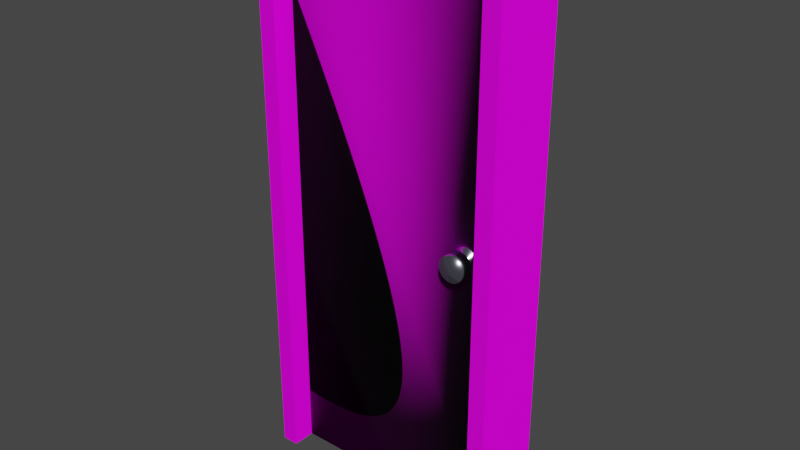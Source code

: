 # Source: Door.blend  (saved by Blender 2.92.15; exported with 4.5.12 LTS)
import bpy
from mathutils import Matrix  # noqa: F401  (used for matrix-valued properties, if any)

bpy.ops.wm.read_factory_settings(use_empty=True)
scene = bpy.context.scene
scene.name = 'Scene'

# ---- collections
col_collection = bpy.data.collections.new('Collection'); scene.collection.children.link(col_collection)

# ---- images (referenced by path relative to the original .blend; pixels are not part of the script)
import os
ASSET_DIR = os.environ.get("B2B_ASSET_DIR", "")  # directory of the original .blend (textures are referenced by path, not embedded)
HERE = os.path.dirname(os.path.abspath(__file__))  # packed textures are extracted next to this script under _unpacked/

def load_image(name, relpath, width, height, colorspace="sRGB"):
    """Load a texture the original file referenced (path relative to the .blend, or extracted next to this script)."""
    p = next((c for c in (os.path.join(HERE, relpath), os.path.join(ASSET_DIR, relpath)) if relpath and os.path.exists(c)), "")
    if p:
        img = bpy.data.images.load(p, check_existing=True)
        img.name = name
    else:  # same state as the original file: an image datablock whose file is absent (Cycles renders it pink)
        img = bpy.data.images.new(name, width, height)
        img.source = "FILE"
        img.filepath = "//" + (relpath or name)
    img.colorspace_settings.name = colorspace
    return img
img_woodfinedark004_col_3k_jpg = load_image('WoodFineDark004_COL_3K.jpg', 'Blender/texture/WoodFineDark004/REGULAR/3K/WoodFineDark004_COL_3K.jpg', 1024, 1024, 'sRGB')
img_woodfinedark004_nrm_3k_jpg = load_image('WoodFineDark004_NRM_3K.jpg', 'Blender/texture/WoodFineDark004/REGULAR/3K/WoodFineDark004_NRM_3K.jpg', 1024, 1024, 'sRGB')
img_woodfinedark004_disp_3k_jpg = load_image('WoodFineDark004_DISP_3K.jpg', 'Blender/texture/WoodFineDark004/REGULAR/3K/WoodFineDark004_DISP_3K.jpg', 1024, 1024, 'Non-Color')
img_woodflooringmerbaubrickbondnatural001_col_3k_jpg = load_image('WoodFlooringMerbauBrickBondNatural001_COL_3K.jpg', 'Blender/texture/WoodFlooringMerbauBrickBondNatural001/REGULAR/3K/WoodFlooringMerbauBrickBondNatural001_COL_3K.jpg', 1024, 1024, 'sRGB')
img_woodflooringmerbaubrickbondnatural001_nrm_3k_png = load_image('WoodFlooringMerbauBrickBondNatural001_NRM_3K.png', 'Blender/texture/WoodFlooringMerbauBrickBondNatural001/REGULAR/3K/WoodFlooringMerbauBrickBondNatural001_NRM_3K.png', 1024, 1024, 'Non-Color')
img_woodflooringmerbaubrickbondnatural001_disp_3k_jpg = load_image('WoodFlooringMerbauBrickBondNatural001_DISP_3K.jpg', 'Blender/texture/WoodFlooringMerbauBrickBondNatural001/REGULAR/3K/WoodFlooringMerbauBrickBondNatural001_DISP_3K.jpg', 1024, 1024, 'Non-Color')

# ---- materials (node trees are filled in below, after node groups)
mat_wood001 = bpy.data.materials.new('Wood001')
mat_wood001.use_transparent_shadow = False
mat_metal_alumitnem = bpy.data.materials.new('Metal Alumitnem')
mat_metal_alumitnem.use_transparent_shadow = False
mat_wood002 = bpy.data.materials.new('Wood002')
mat_wood002.alpha_threshold = 0.0
mat_wood002.use_transparent_shadow = False
mat_wood002.line_color = (0.0, 0.0, 0.0, 1.0)

# ---- material node trees
mat_wood001.use_nodes = True; mat_wood001.node_tree.nodes.clear()
_N = mat_wood001.node_tree.nodes; _L = mat_wood001.node_tree.links
n0 = _N.new('ShaderNodeOutputMaterial'); n0.name = 'Material Output'; n0.location = (300, 300)
n1 = _N.new('ShaderNodeBsdfPrincipled'); n1.name = 'Principled BSDF'; n1.location = (10, 300)
n1.distribution = 'GGX'
n1.subsurface_method = 'BURLEY'
n1.inputs[2].default_value = 0.9
n1.inputs[3].default_value = 1.45
n1.inputs[13].default_value = 0.04545
n1.inputs[27].default_value = (0.0, 0.0, 0.0, 1.0)
n1.inputs[28].default_value = 1.0
n2 = _N.new('ShaderNodeTexImage'); n2.name = 'Image Texture'; n2.location = (-515, 264)
n2.image = img_woodfinedark004_col_3k_jpg
n3 = _N.new('ShaderNodeTexImage'); n3.name = 'Image Texture.002'; n3.location = (-818, 139)
n3.image = img_woodfinedark004_nrm_3k_jpg
n4 = _N.new('ShaderNodeTexImage'); n4.name = 'Image Texture.001'; n4.location = (-521, -28)
n4.image = img_woodfinedark004_disp_3k_jpg
n5 = _N.new('ShaderNodeDisplacement'); n5.name = 'Displacement'; n5.location = (-197, 117)
n5.inputs[1].default_value = 0.0
n5.inputs[2].default_value = 0.0
_L.new(n2.outputs[0], n1.inputs[0])
_L.new(n3.outputs[0], n1.inputs[5])
_L.new(n4.outputs[1], n5.inputs[3])
_L.new(n1.outputs[0], n0.inputs[0])
_L.new(n5.outputs[0], n0.inputs[2])
n0.is_active_output = True
mat_metal_alumitnem.use_nodes = True; mat_metal_alumitnem.node_tree.nodes.clear()
_N = mat_metal_alumitnem.node_tree.nodes; _L = mat_metal_alumitnem.node_tree.links
n0 = _N.new('ShaderNodeBsdfPrincipled'); n0.name = 'Principled BSDF'; n0.location = (10, 300)
n0.distribution = 'GGX'
n0.subsurface_method = 'BURLEY'
n0.inputs[0].default_value = (0.6369, 0.6463, 0.8, 1.0)
n0.inputs[1].default_value = 1.0
n0.inputs[2].default_value = 0.2353
n0.inputs[3].default_value = 1.45
n0.inputs[13].default_value = 0.8456
n0.inputs[19].default_value = 0.1636
n0.inputs[20].default_value = 0.07412
n0.inputs[27].default_value = (0.0, 0.0, 0.0, 1.0)
n0.inputs[28].default_value = 1.0
n1 = _N.new('ShaderNodeOutputMaterial'); n1.name = 'Material Output'; n1.location = (300, 300)
_L.new(n0.outputs[0], n1.inputs[0])
n1.is_active_output = True
mat_wood002.use_nodes = True; mat_wood002.node_tree.nodes.clear()
_N = mat_wood002.node_tree.nodes; _L = mat_wood002.node_tree.links
n0 = _N.new('ShaderNodeOutputMaterial'); n0.name = 'Material Output'; n0.location = (300, 300)
n1 = _N.new('ShaderNodeTexImage'); n1.name = 'Image Texture'; n1.location = (-344, 436)
n1.image = img_woodflooringmerbaubrickbondnatural001_col_3k_jpg
n2 = _N.new('ShaderNodeBsdfPrincipled'); n2.name = 'Principled BSDF'; n2.location = (6, 380)
n2.distribution = 'GGX'
n2.subsurface_method = 'BURLEY'
n2.inputs[2].default_value = 0.8727
n2.inputs[3].default_value = 1.45
n2.inputs[13].default_value = 0.06364
n2.inputs[27].default_value = (0.0, 0.0, 0.0, 1.0)
n2.inputs[28].default_value = 1.0
n3 = _N.new('ShaderNodeNormalMap'); n3.name = 'Normal Map'; n3.location = (-470, 140)
n3.inputs[0].default_value = 10.0
n4 = _N.new('ShaderNodeTexImage'); n4.name = 'Image Texture.002'; n4.location = (-844, 295)
n4.image = img_woodflooringmerbaubrickbondnatural001_nrm_3k_png
n5 = _N.new('ShaderNodeDisplacement'); n5.name = 'Displacement'; n5.location = (-318, -56)
n5.inputs[1].default_value = 0.0
n5.inputs[2].default_value = 0.0
n6 = _N.new('ShaderNodeTexImage'); n6.name = 'Image Texture.001'; n6.location = (-698, -45)
n6.image = img_woodflooringmerbaubrickbondnatural001_disp_3k_jpg
_L.new(n2.outputs[0], n0.inputs[0])
_L.new(n1.outputs[0], n2.inputs[0])
_L.new(n3.outputs[0], n2.inputs[5])
_L.new(n4.outputs[0], n3.inputs[1])
_L.new(n6.outputs[1], n5.inputs[3])
_L.new(n5.outputs[0], n0.inputs[2])
n0.is_active_output = True

# ---- world
world_world = bpy.data.worlds.new('World'); scene.world = world_world
world_world.use_nodes = True; world_world.node_tree.nodes.clear()
_N = world_world.node_tree.nodes; _L = world_world.node_tree.links
n0 = _N.new('ShaderNodeOutputWorld'); n0.name = 'World Output'; n0.location = (300, 300)
n1 = _N.new('ShaderNodeBackground'); n1.name = 'Background'; n1.location = (10, 300)
n1.inputs[0].default_value = (0.05088, 0.05088, 0.05088, 1.0)
_L.new(n1.outputs[0], n0.inputs[0])
n0.is_active_output = True
world_world.color = (0.05088, 0.05088, 0.05088)
world_world.use_sun_shadow = False
world_world.sun_shadow_jitter_overblur = 0.0

# ---- meshes
me_cube_001 = bpy.data.meshes.new('Cube.001')
me_cube_001.from_pydata([(-0.5, -0.15, -1.1), (-0.5, -0.15, 1.1), (-0.5, 0.15, -1.1), (-0.5, 0.15, 1.1), (0.5, -0.15, -1.1), (0.5, -0.15, 1.1), (0.5, 0.15, -1.1), (0.5, 0.15, 1.1), (0.4331, 0.15, -1.1), (-0.4331, 0.15, -1.1), (-0.4331, 0.15, 1.1), (0.4331, 0.15, 1.1), (-0.4331, -0.15, -1.1), (0.4331, -0.15, -1.1), (0.4331, -0.15, 1.1), (-0.4331, -0.15, 1.1), (-0.5, -0.15, 1.035), (-0.5, 0.15, 1.035), (0.5, 0.15, 1.035), (0.5, -0.15, 1.035), (0.4331, -0.15, 1.035), (-0.4331, -0.15, 1.035), (-0.4331, 0.15, 1.035), (0.4331, 0.15, 1.035)], [], [(18, 7, 5, 19, 4, 6), (8, 6, 4, 13), (16, 1, 3, 17, 2, 0), (2, 9, 12, 0), (11, 7, 18, 6, 8, 23, 22, 9, 2, 17, 3, 10), (12, 21, 20, 13, 4, 19, 5, 14, 15, 1, 16, 0), (10, 3, 1, 15, 14, 5, 7, 11), (22, 23, 20, 21), (9, 22, 21, 12), (8, 13, 20, 23)])
_uv = me_cube_001.uv_layers.new(name='UVMap')
_uv.uv.foreach_set('vector', [0.8125, 0.6673, 0.8125, 0.6875, 0.7188, 0.6875, 0.7188, 0.6673, 0.7188, 0.0, 0.8125, 0.0, 0.09375, 0.6875, 0.1147, 0.6875, 0.1147, 0.7812, 0.09375, 0.7812, 0.7187, 0.6673, 0.7187, 0.6875, 0.625, 0.6875, 0.625, 0.6673, 0.625, 0.0, 0.7187, 0.0, 0.1147, 0.6875, 0.1356, 0.6875, 0.1356, 0.7812, 0.1147, 0.7812, 0.02091, 0.6875, 0.0, 0.6875, 0.0, 0.6673, 5.96e-08, 0.0, 0.02091, 0.0, 0.02091, 0.6673, 0.2916, 0.6673, 0.2916, 0.0, 0.3125, 0.0, 0.3125, 0.6673, 0.3125, 0.6875, 0.2916, 0.6875, 0.3334, 0.0, 0.3334, 0.6673, 0.6041, 0.6673, 0.6041, 0.0, 0.625, 0.0, 0.625, 0.6673, 0.625, 0.6875, 0.6041, 0.6875, 0.3334, 0.6875, 0.3125, 0.6875, 0.3125, 0.6673, 0.3125, 0.0, 0.9062, 0.9589, 0.9062, 0.9798, 0.8125, 0.9798, 0.8125, 0.9589, 0.8125, 0.6882, 0.8125, 0.6673, 0.9062, 0.6673, 0.9062, 0.6882, 0.09375, 0.6875, 0.09375, 0.9582, 0.0, 0.9582, 0.0, 0.6875, 0.9062, 0.0, 0.9062, 0.6673, 0.8125, 0.6673, 0.8125, 0.0, 0.9062, 0.0, 1.0, 0.0, 1.0, 0.6673, 0.9062, 0.6673])
me_cube_001.materials.append(mat_wood001)
me_cube_001.use_remesh_fix_poles = True
me_cube_001.use_remesh_preserve_attributes = False
me_cube_001.use_mirror_vertex_groups = False
me_cube_001.update()
me_cylinder = bpy.data.meshes.new('Cylinder')
me_cylinder.from_pydata([(0.3379, 0.1454, 0.05183), (0.3379, -0.1454, 0.05183), (0.3477, 0.1454, 0.05087), (0.3477, -0.1454, 0.05087), (0.357, 0.1454, 0.04802), (0.357, -0.1454, 0.04802), (0.3657, 0.1454, 0.0434), (0.3657, -0.1454, 0.0434), (0.3733, 0.1454, 0.03718), (0.3733, -0.1454, 0.03718), (0.3795, 0.1454, 0.02961), (0.3795, -0.1454, 0.02961), (0.3841, 0.1454, 0.02096), (0.3841, -0.1454, 0.02096), (0.3869, 0.1454, 0.01158), (0.3869, -0.1454, 0.01158), (0.3879, 0.1454, 0.001829), (0.3879, -0.1454, 0.001829), (0.3869, 0.1454, -0.007925), (0.3869, -0.1454, -0.007925), (0.3841, 0.1454, -0.0173), (0.3841, -0.1454, -0.0173), (0.3795, 0.1454, -0.02595), (0.3795, -0.1454, -0.02595), (0.3733, 0.1454, -0.03353), (0.3733, -0.1454, -0.03353), (0.3657, 0.1454, -0.03974), (0.3657, -0.1454, -0.03974), (0.357, 0.1454, -0.04436), (0.357, -0.1454, -0.04436), (0.3477, 0.1454, -0.04721), (0.3477, -0.1454, -0.04721), (0.3379, 0.1454, -0.04817), (0.3379, -0.1454, -0.04817), (0.3281, 0.1454, -0.04721), (0.3281, -0.1454, -0.04721), (0.3188, 0.1454, -0.04436), (0.3188, -0.1454, -0.04436), (0.3101, 0.1454, -0.03974), (0.3101, -0.1454, -0.03974), (0.3025, 0.1454, -0.03353), (0.3025, -0.1454, -0.03353), (0.2963, 0.1454, -0.02595), (0.2963, -0.1454, -0.02595), (0.2917, 0.1454, -0.0173), (0.2917, -0.1454, -0.0173), (0.2889, 0.1454, -0.007925), (0.2889, -0.1454, -0.007925), (0.2879, 0.1454, 0.001829), (0.2879, -0.1454, 0.001829), (0.2889, 0.1454, 0.01158), (0.2889, -0.1454, 0.01158), (0.2917, 0.1454, 0.02096), (0.2917, -0.1454, 0.02096), (0.2963, 0.1454, 0.02961), (0.2963, -0.1454, 0.02961), (0.3025, 0.1454, 0.03718), (0.3025, -0.1454, 0.03718), (0.3101, 0.1454, 0.0434), (0.3101, -0.1454, 0.0434), (0.3188, 0.1454, 0.04802), (0.3188, -0.1454, 0.04802), (0.3281, 0.1454, 0.05087), (0.3281, -0.1454, 0.05087), (0.3379, 0.09877, 0.05183), (0.3379, -0.09877, 0.05183), (0.3477, -0.09877, 0.05087), (0.3477, 0.09877, 0.05087), (0.357, -0.09877, 0.04802), (0.357, 0.09877, 0.04802), (0.3657, -0.09877, 0.0434), (0.3657, 0.09877, 0.0434), (0.3733, -0.09877, 0.03718), (0.3733, 0.09877, 0.03718), (0.3795, -0.09877, 0.02961), (0.3795, 0.09877, 0.02961), (0.3841, -0.09877, 0.02096), (0.3841, 0.09877, 0.02096), (0.3869, -0.09877, 0.01158), (0.3869, 0.09877, 0.01158), (0.3879, -0.09877, 0.001829), (0.3879, 0.09877, 0.001829), (0.3869, -0.09877, -0.007925), (0.3869, 0.09877, -0.007925), (0.3841, -0.09877, -0.0173), (0.3841, 0.09877, -0.0173), (0.3795, -0.09877, -0.02595), (0.3795, 0.09877, -0.02595), (0.3733, -0.09877, -0.03353), (0.3733, 0.09877, -0.03353), (0.3657, -0.09877, -0.03974), (0.3657, 0.09877, -0.03974), (0.357, -0.09877, -0.04436), (0.357, 0.09877, -0.04436), (0.3477, -0.09877, -0.04721), (0.3477, 0.09877, -0.04721), (0.3379, -0.09877, -0.04817), (0.3379, 0.09877, -0.04817), (0.3281, -0.09877, -0.04721), (0.3281, 0.09877, -0.04721), (0.3188, -0.09877, -0.04436), (0.3188, 0.09877, -0.04436), (0.3101, -0.09877, -0.03974), (0.3101, 0.09877, -0.03974), (0.3025, -0.09877, -0.03353), (0.3025, 0.09877, -0.03353), (0.2963, -0.09877, -0.02595), (0.2963, 0.09877, -0.02595), (0.2917, -0.09877, -0.0173), (0.2917, 0.09877, -0.0173), (0.2889, -0.09877, -0.007925), (0.2889, 0.09877, -0.007925), (0.2879, -0.09877, 0.001829), (0.2879, 0.09877, 0.001829), (0.2889, -0.09877, 0.01158), (0.2889, 0.09877, 0.01158), (0.2917, -0.09877, 0.02096), (0.2917, 0.09877, 0.02096), (0.2963, -0.09877, 0.02961), (0.2963, 0.09877, 0.02961), (0.3025, -0.09877, 0.03718), (0.3025, 0.09877, 0.03718), (0.3101, -0.09877, 0.0434), (0.3101, 0.09877, 0.0434), (0.3188, -0.09877, 0.04802), (0.3188, 0.09877, 0.04802), (0.3281, -0.09877, 0.05087), (0.3281, 0.09877, 0.05087), (0.3379, 0.08996, 0.02203), (0.3379, -0.08996, 0.02203), (0.3418, -0.08996, 0.02164), (0.3418, 0.08996, 0.02164), (0.3456, -0.08996, 0.02049), (0.3456, 0.08996, 0.02049), (0.3491, -0.08996, 0.01862), (0.3491, 0.08996, 0.01862), (0.3522, -0.08996, 0.01611), (0.3522, 0.08996, 0.01611), (0.3547, -0.08996, 0.01305), (0.3547, 0.08996, 0.01305), (0.3566, -0.08996, 0.009559), (0.3566, 0.08996, 0.009559), (0.3577, -0.08996, 0.00577), (0.3577, 0.08996, 0.00577), (0.3581, -0.08996, 0.001829), (0.3581, 0.08996, 0.001829), (0.3577, -0.08996, -0.002111), (0.3577, 0.08996, -0.002111), (0.3566, -0.08996, -0.0059), (0.3566, 0.08996, -0.0059), (0.3547, -0.08996, -0.009392), (0.3547, 0.08996, -0.009392), (0.3522, -0.08996, -0.01245), (0.3522, 0.08996, -0.01245), (0.3491, -0.08996, -0.01497), (0.3491, 0.08996, -0.01497), (0.3456, -0.08996, -0.01683), (0.3456, 0.08996, -0.01683), (0.3418, -0.08996, -0.01798), (0.3418, 0.08996, -0.01798), (0.3379, -0.08996, -0.01837), (0.3379, 0.08996, -0.01837), (0.334, -0.08996, -0.01798), (0.334, 0.08996, -0.01798), (0.3302, -0.08996, -0.01683), (0.3302, 0.08996, -0.01683), (0.3267, -0.08996, -0.01497), (0.3267, 0.08996, -0.01497), (0.3236, -0.08996, -0.01245), (0.3236, 0.08996, -0.01245), (0.3211, -0.08996, -0.009392), (0.3211, 0.08996, -0.009392), (0.3192, -0.08996, -0.0059), (0.3192, 0.08996, -0.0059), (0.3181, -0.08996, -0.002111), (0.3181, 0.08996, -0.002111), (0.3177, -0.08996, 0.001829), (0.3177, 0.08996, 0.001829), (0.3181, -0.08996, 0.00577), (0.3181, 0.08996, 0.00577), (0.3192, -0.08996, 0.009559), (0.3192, 0.08996, 0.009559), (0.3211, -0.08996, 0.01305), (0.3211, 0.08996, 0.01305), (0.3236, -0.08996, 0.01611), (0.3236, 0.08996, 0.01611), (0.3267, -0.08996, 0.01862), (0.3267, 0.08996, 0.01862), (0.3302, -0.08996, 0.02049), (0.3302, 0.08996, 0.02049), (0.334, -0.08996, 0.02164), (0.334, 0.08996, 0.02164), (0.3379, 0.06601, 0.02203), (0.3379, -0.06601, 0.02203), (0.3418, -0.06601, 0.02164), (0.3418, 0.06601, 0.02164), (0.3456, -0.06601, 0.02049), (0.3456, 0.06601, 0.02049), (0.3491, -0.06601, 0.01862), (0.3491, 0.06601, 0.01862), (0.3522, -0.06601, 0.01611), (0.3522, 0.06601, 0.01611), (0.3547, -0.06601, 0.01305), (0.3547, 0.06601, 0.01305), (0.3566, -0.06601, 0.009559), (0.3566, 0.06601, 0.009559), (0.3577, -0.06601, 0.00577), (0.3577, 0.06601, 0.00577), (0.3581, -0.06601, 0.001829), (0.3581, 0.06601, 0.001829), (0.3577, -0.06601, -0.002111), (0.3577, 0.06601, -0.002111), (0.3566, -0.06601, -0.0059), (0.3566, 0.06601, -0.0059), (0.3547, -0.06601, -0.009392), (0.3547, 0.06601, -0.009392), (0.3522, -0.06601, -0.01245), (0.3522, 0.06601, -0.01245), (0.3491, -0.06601, -0.01497), (0.3491, 0.06601, -0.01497), (0.3456, -0.06601, -0.01683), (0.3456, 0.06601, -0.01683), (0.3418, -0.06601, -0.01798), (0.3418, 0.06601, -0.01798), (0.3379, -0.06601, -0.01837), (0.3379, 0.06601, -0.01837), (0.334, -0.06601, -0.01798), (0.334, 0.06601, -0.01798), (0.3302, -0.06601, -0.01683), (0.3302, 0.06601, -0.01683), (0.3267, -0.06601, -0.01497), (0.3267, 0.06601, -0.01497), (0.3236, -0.06601, -0.01245), (0.3236, 0.06601, -0.01245), (0.3211, -0.06601, -0.009392), (0.3211, 0.06601, -0.009392), (0.3192, -0.06601, -0.0059), (0.3192, 0.06601, -0.0059), (0.3181, -0.06601, -0.002111), (0.3181, 0.06601, -0.002111), (0.3177, -0.06601, 0.001829), (0.3177, 0.06601, 0.001829), (0.3181, -0.06601, 0.00577), (0.3181, 0.06601, 0.00577), (0.3192, -0.06601, 0.009559), (0.3192, 0.06601, 0.009559), (0.3211, -0.06601, 0.01305), (0.3211, 0.06601, 0.01305), (0.3236, -0.06601, 0.01611), (0.3236, 0.06601, 0.01611), (0.3267, -0.06601, 0.01862), (0.3267, 0.06601, 0.01862), (0.3302, -0.06601, 0.02049), (0.3302, 0.06601, 0.02049), (0.334, -0.06601, 0.02164), (0.334, 0.06601, 0.02164), (0.3379, 0.06211, 0.04828), (0.3379, -0.06211, 0.04828), (0.347, -0.06211, 0.04739), (0.347, 0.06211, 0.04739), (0.3557, -0.06211, 0.04475), (0.3557, 0.06211, 0.04475), (0.3637, -0.06211, 0.04045), (0.3637, 0.06211, 0.04045), (0.3707, -0.06211, 0.03468), (0.3707, 0.06211, 0.03468), (0.3765, -0.06211, 0.02764), (0.3765, 0.06211, 0.02764), (0.3808, -0.06211, 0.01961), (0.3808, 0.06211, 0.01961), (0.3835, -0.06211, 0.01089), (0.3835, 0.06211, 0.01089), (0.3844, -0.06211, 0.001829), (0.3844, 0.06211, 0.001829), (0.3835, -0.06211, -0.007233), (0.3835, 0.06211, -0.007233), (0.3808, -0.06211, -0.01595), (0.3808, 0.06211, -0.01595), (0.3765, -0.06211, -0.02398), (0.3765, 0.06211, -0.02398), (0.3707, -0.06211, -0.03102), (0.3707, 0.06211, -0.03102), (0.3637, -0.06211, -0.03679), (0.3637, 0.06211, -0.03679), (0.3557, -0.06211, -0.04109), (0.3557, 0.06211, -0.04109), (0.347, -0.06211, -0.04373), (0.347, 0.06211, -0.04373), (0.3379, -0.06211, -0.04462), (0.3379, 0.06211, -0.04462), (0.3288, -0.06211, -0.04373), (0.3288, 0.06211, -0.04373), (0.3201, -0.06211, -0.04109), (0.3201, 0.06211, -0.04109), (0.3121, -0.06211, -0.03679), (0.3121, 0.06211, -0.03679), (0.3051, -0.06211, -0.03102), (0.3051, 0.06211, -0.03102), (0.2993, -0.06211, -0.02398), (0.2993, 0.06211, -0.02398), (0.295, -0.06211, -0.01595), (0.295, 0.06211, -0.01595), (0.2923, -0.06211, -0.007233), (0.2923, 0.06211, -0.007233), (0.2914, -0.06211, 0.001829), (0.2914, 0.06211, 0.001829), (0.2923, -0.06211, 0.01089), (0.2923, 0.06211, 0.01089), (0.295, -0.06211, 0.01961), (0.295, 0.06211, 0.01961), (0.2993, -0.06211, 0.02764), (0.2993, 0.06211, 0.02764), (0.3051, -0.06211, 0.03468), (0.3051, 0.06211, 0.03468), (0.3121, -0.06211, 0.04045), (0.3121, 0.06211, 0.04045), (0.3201, -0.06211, 0.04475), (0.3201, 0.06211, 0.04475), (0.3288, -0.06211, 0.04739), (0.3288, 0.06211, 0.04739)], [], [(65, 1, 3, 66), (66, 3, 5, 68), (68, 5, 7, 70), (70, 7, 9, 72), (72, 9, 11, 74), (74, 11, 13, 76), (76, 13, 15, 78), (78, 15, 17, 80), (80, 17, 19, 82), (82, 19, 21, 84), (84, 21, 23, 86), (86, 23, 25, 88), (88, 25, 27, 90), (90, 27, 29, 92), (92, 29, 31, 94), (94, 31, 33, 96), (96, 33, 35, 98), (98, 35, 37, 100), (100, 37, 39, 102), (102, 39, 41, 104), (104, 41, 43, 106), (106, 43, 45, 108), (108, 45, 47, 110), (110, 47, 49, 112), (112, 49, 51, 114), (114, 51, 53, 116), (116, 53, 55, 118), (118, 55, 57, 120), (120, 57, 59, 122), (122, 59, 61, 124), (3, 1, 63, 61, 59, 57, 55, 53, 51, 49, 47, 45, 43, 41, 39, 37, 35, 33, 31, 29, 27, 25, 23, 21, 19, 17, 15, 13, 11, 9, 7, 5), (124, 61, 63, 126), (126, 63, 1, 65), (0, 2, 4, 6, 8, 10, 12, 14, 16, 18, 20, 22, 24, 26, 28, 30, 32, 34, 36, 38, 40, 42, 44, 46, 48, 50, 52, 54, 56, 58, 60, 62), (62, 127, 64, 0), (190, 126, 65, 129), (60, 125, 127, 62), (188, 124, 126, 190), (58, 123, 125, 60), (186, 122, 124, 188), (56, 121, 123, 58), (184, 120, 122, 186), (54, 119, 121, 56), (182, 118, 120, 184), (52, 117, 119, 54), (180, 116, 118, 182), (50, 115, 117, 52), (178, 114, 116, 180), (48, 113, 115, 50), (176, 112, 114, 178), (46, 111, 113, 48), (174, 110, 112, 176), (44, 109, 111, 46), (172, 108, 110, 174), (42, 107, 109, 44), (170, 106, 108, 172), (40, 105, 107, 42), (168, 104, 106, 170), (38, 103, 105, 40), (166, 102, 104, 168), (36, 101, 103, 38), (164, 100, 102, 166), (34, 99, 101, 36), (162, 98, 100, 164), (32, 97, 99, 34), (160, 96, 98, 162), (30, 95, 97, 32), (158, 94, 96, 160), (28, 93, 95, 30), (156, 92, 94, 158), (26, 91, 93, 28), (154, 90, 92, 156), (24, 89, 91, 26), (152, 88, 90, 154), (22, 87, 89, 24), (150, 86, 88, 152), (20, 85, 87, 22), (148, 84, 86, 150), (18, 83, 85, 20), (146, 82, 84, 148), (16, 81, 83, 18), (144, 80, 82, 146), (14, 79, 81, 16), (142, 78, 80, 144), (12, 77, 79, 14), (140, 76, 78, 142), (10, 75, 77, 12), (138, 74, 76, 140), (8, 73, 75, 10), (136, 72, 74, 138), (6, 71, 73, 8), (134, 70, 72, 136), (4, 69, 71, 6), (132, 68, 70, 134), (2, 67, 69, 4), (130, 66, 68, 132), (0, 64, 67, 2), (129, 65, 66, 130), (64, 128, 131, 67), (193, 129, 130, 194), (67, 131, 133, 69), (194, 130, 132, 196), (69, 133, 135, 71), (196, 132, 134, 198), (71, 135, 137, 73), (198, 134, 136, 200), (73, 137, 139, 75), (200, 136, 138, 202), (75, 139, 141, 77), (202, 138, 140, 204), (77, 141, 143, 79), (204, 140, 142, 206), (79, 143, 145, 81), (206, 142, 144, 208), (81, 145, 147, 83), (208, 144, 146, 210), (83, 147, 149, 85), (210, 146, 148, 212), (85, 149, 151, 87), (212, 148, 150, 214), (87, 151, 153, 89), (214, 150, 152, 216), (89, 153, 155, 91), (216, 152, 154, 218), (91, 155, 157, 93), (218, 154, 156, 220), (93, 157, 159, 95), (220, 156, 158, 222), (95, 159, 161, 97), (222, 158, 160, 224), (97, 161, 163, 99), (224, 160, 162, 226), (99, 163, 165, 101), (226, 162, 164, 228), (101, 165, 167, 103), (228, 164, 166, 230), (103, 167, 169, 105), (230, 166, 168, 232), (105, 169, 171, 107), (232, 168, 170, 234), (107, 171, 173, 109), (234, 170, 172, 236), (109, 173, 175, 111), (236, 172, 174, 238), (111, 175, 177, 113), (238, 174, 176, 240), (113, 177, 179, 115), (240, 176, 178, 242), (115, 179, 181, 117), (242, 178, 180, 244), (117, 181, 183, 119), (244, 180, 182, 246), (119, 183, 185, 121), (246, 182, 184, 248), (121, 185, 187, 123), (248, 184, 186, 250), (123, 187, 189, 125), (250, 186, 188, 252), (125, 189, 191, 127), (252, 188, 190, 254), (127, 191, 128, 64), (254, 190, 129, 193), (191, 255, 192, 128), (318, 254, 193, 257), (189, 253, 255, 191), (316, 252, 254, 318), (187, 251, 253, 189), (314, 250, 252, 316), (185, 249, 251, 187), (312, 248, 250, 314), (183, 247, 249, 185), (310, 246, 248, 312), (181, 245, 247, 183), (308, 244, 246, 310), (179, 243, 245, 181), (306, 242, 244, 308), (177, 241, 243, 179), (304, 240, 242, 306), (175, 239, 241, 177), (302, 238, 240, 304), (173, 237, 239, 175), (300, 236, 238, 302), (171, 235, 237, 173), (298, 234, 236, 300), (169, 233, 235, 171), (296, 232, 234, 298), (167, 231, 233, 169), (294, 230, 232, 296), (165, 229, 231, 167), (292, 228, 230, 294), (163, 227, 229, 165), (290, 226, 228, 292), (161, 225, 227, 163), (288, 224, 226, 290), (159, 223, 225, 161), (286, 222, 224, 288), (157, 221, 223, 159), (284, 220, 222, 286), (155, 219, 221, 157), (282, 218, 220, 284), (153, 217, 219, 155), (280, 216, 218, 282), (151, 215, 217, 153), (278, 214, 216, 280), (149, 213, 215, 151), (276, 212, 214, 278), (147, 211, 213, 149), (274, 210, 212, 276), (145, 209, 211, 147), (272, 208, 210, 274), (143, 207, 209, 145), (270, 206, 208, 272), (141, 205, 207, 143), (268, 204, 206, 270), (139, 203, 205, 141), (266, 202, 204, 268), (137, 201, 203, 139), (264, 200, 202, 266), (135, 199, 201, 137), (262, 198, 200, 264), (133, 197, 199, 135), (260, 196, 198, 262), (131, 195, 197, 133), (258, 194, 196, 260), (128, 192, 195, 131), (257, 193, 194, 258), (192, 256, 259, 195), (256, 257, 258, 259), (195, 259, 261, 197), (259, 258, 260, 261), (197, 261, 263, 199), (261, 260, 262, 263), (199, 263, 265, 201), (263, 262, 264, 265), (201, 265, 267, 203), (265, 264, 266, 267), (203, 267, 269, 205), (267, 266, 268, 269), (205, 269, 271, 207), (269, 268, 270, 271), (207, 271, 273, 209), (271, 270, 272, 273), (209, 273, 275, 211), (273, 272, 274, 275), (211, 275, 277, 213), (275, 274, 276, 277), (213, 277, 279, 215), (277, 276, 278, 279), (215, 279, 281, 217), (279, 278, 280, 281), (217, 281, 283, 219), (281, 280, 282, 283), (219, 283, 285, 221), (283, 282, 284, 285), (221, 285, 287, 223), (285, 284, 286, 287), (223, 287, 289, 225), (287, 286, 288, 289), (225, 289, 291, 227), (289, 288, 290, 291), (227, 291, 293, 229), (291, 290, 292, 293), (229, 293, 295, 231), (293, 292, 294, 295), (231, 295, 297, 233), (295, 294, 296, 297), (233, 297, 299, 235), (297, 296, 298, 299), (235, 299, 301, 237), (299, 298, 300, 301), (237, 301, 303, 239), (301, 300, 302, 303), (239, 303, 305, 241), (303, 302, 304, 305), (241, 305, 307, 243), (305, 304, 306, 307), (243, 307, 309, 245), (307, 306, 308, 309), (245, 309, 311, 247), (309, 308, 310, 311), (247, 311, 313, 249), (311, 310, 312, 313), (249, 313, 315, 251), (313, 312, 314, 315), (251, 315, 317, 253), (315, 314, 316, 317), (253, 317, 319, 255), (317, 316, 318, 319), (255, 319, 256, 192), (319, 318, 257, 256)])
me_cylinder.polygons.foreach_set('use_smooth', [True] * 290)
_uv = me_cylinder.uv_layers.new(name='UVMap')
_uv.uv.foreach_set('vector', [1.0, 0.8333, 1.0, 1.0, 0.9688, 1.0, 0.9688, 0.8333, 0.9688, 0.8333, 0.9688, 1.0, 0.9375, 1.0, 0.9375, 0.8333, 0.9375, 0.8333, 0.9375, 1.0, 0.9062, 1.0, 0.9062, 0.8333, 0.9062, 0.8333, 0.9062, 1.0, 0.875, 1.0, 0.875, 0.8333, 0.875, 0.8333, 0.875, 1.0, 0.8438, 1.0, 0.8437, 0.8333, 0.8437, 0.8333, 0.8438, 1.0, 0.8125, 1.0, 0.8125, 0.8333, 0.8125, 0.8333, 0.8125, 1.0, 0.7812, 1.0, 0.7812, 0.8333, 0.7812, 0.8333, 0.7812, 1.0, 0.75, 1.0, 0.75, 0.8333, 0.75, 0.8333, 0.75, 1.0, 0.7188, 1.0, 0.7188, 0.8333, 0.7188, 0.8333, 0.7188, 1.0, 0.6875, 1.0, 0.6875, 0.8333, 0.6875, 0.8333, 0.6875, 1.0, 0.6562, 1.0, 0.6562, 0.8333, 0.6562, 0.8333, 0.6562, 1.0, 0.625, 1.0, 0.625, 0.8333, 0.625, 0.8333, 0.625, 1.0, 0.5938, 1.0, 0.5938, 0.8333, 0.5938, 0.8333, 0.5938, 1.0, 0.5625, 1.0, 0.5625, 0.8333, 0.5625, 0.8333, 0.5625, 1.0, 0.5312, 1.0, 0.5312, 0.8333, 0.5312, 0.8333, 0.5312, 1.0, 0.5, 1.0, 0.5, 0.8333, 0.5, 0.8333, 0.5, 1.0, 0.4688, 1.0, 0.4687, 0.8333, 0.4687, 0.8333, 0.4688, 1.0, 0.4375, 1.0, 0.4375, 0.8333, 0.4375, 0.8333, 0.4375, 1.0, 0.4062, 1.0, 0.4062, 0.8333, 0.4062, 0.8333, 0.4062, 1.0, 0.375, 1.0, 0.375, 0.8333, 0.375, 0.8333, 0.375, 1.0, 0.3438, 1.0, 0.3438, 0.8333, 0.3438, 0.8333, 0.3438, 1.0, 0.3125, 1.0, 0.3125, 0.8333, 0.3125, 0.8333, 0.3125, 1.0, 0.2812, 1.0, 0.2812, 0.8333, 0.2812, 0.8333, 0.2812, 1.0, 0.25, 1.0, 0.25, 0.8333, 0.25, 0.8333, 0.25, 1.0, 0.2188, 1.0, 0.2188, 0.8333, 0.2188, 0.8333, 0.2188, 1.0, 0.1875, 1.0, 0.1875, 0.8333, 0.1875, 0.8333, 0.1875, 1.0, 0.1562, 1.0, 0.1562, 0.8333, 0.1562, 0.8333, 0.1562, 1.0, 0.125, 1.0, 0.125, 0.8333, 0.125, 0.8333, 0.125, 1.0, 0.09375, 1.0, 0.09375, 0.8333, 0.09375, 0.8333, 0.09375, 1.0, 0.0625, 1.0, 0.0625, 0.8333, 0.2968, 0.4854, 0.25, 0.49, 0.2032, 0.4854, 0.1582, 0.4717, 0.1167, 0.4496, 0.08029, 0.4197, 0.05045, 0.3833, 0.02827, 0.3418, 0.01461, 0.2968, 0.01, 0.25, 0.01461, 0.2032, 0.02827, 0.1582, 0.05045, 0.1167, 0.08029, 0.08029, 0.1167, 0.05045, 0.1582, 0.02827, 0.2032, 0.01461, 0.25, 0.01, 0.2968, 0.01461, 0.3418, 0.02827, 0.3833, 0.05045, 0.4197, 0.08029, 0.4496, 0.1167, 0.4717, 0.1582, 0.4854, 0.2032, 0.49, 0.25, 0.4854, 0.2968, 0.4717, 0.3418, 0.4496, 0.3833, 0.4197, 0.4197, 0.3833, 0.4496, 0.3418, 0.4717, 0.0625, 0.8333, 0.0625, 1.0, 0.03125, 1.0, 0.03125, 0.8333, 0.03125, 0.8333, 0.03125, 1.0, 0.0, 1.0, 0.0, 0.8333, 0.75, 0.49, 0.7968, 0.4854, 0.8418, 0.4717, 0.8833, 0.4496, 0.9197, 0.4197, 0.9496, 0.3833, 0.9717, 0.3418, 0.9854, 0.2968, 0.99, 0.25, 0.9854, 0.2032, 0.9717, 0.1582, 0.9496, 0.1167, 0.9197, 0.08029, 0.8833, 0.05045, 0.8418, 0.02827, 0.7968, 0.01461, 0.75, 0.01, 0.7032, 0.01461, 0.6582, 0.02827, 0.6167, 0.05045, 0.5803, 0.08029, 0.5504, 0.1167, 0.5283, 0.1582, 0.5146, 0.2032, 0.51, 0.25, 0.5146, 0.2968, 0.5283, 0.3418, 0.5504, 0.3833, 0.5803, 0.4197, 0.6167, 0.4496, 0.6582, 0.4717, 0.7032, 0.4854, 0.03125, 0.5, 0.03125, 0.6667, 0.0, 0.6667, 0.0, 0.5, 0.03125, 0.7778, 0.03125, 0.8333, 0.0, 0.8333, 0.0, 0.7778, 0.0625, 0.5, 0.0625, 0.6667, 0.03125, 0.6667, 0.03125, 0.5, 0.0625, 0.7778, 0.0625, 0.8333, 0.03125, 0.8333, 0.03125, 0.7778, 0.09375, 0.5, 0.09375, 0.6667, 0.0625, 0.6667, 0.0625, 0.5, 0.09375, 0.7778, 0.09375, 0.8333, 0.0625, 0.8333, 0.0625, 0.7778, 0.125, 0.5, 0.125, 0.6667, 0.09375, 0.6667, 0.09375, 0.5, 0.125, 0.7778, 0.125, 0.8333, 0.09375, 0.8333, 0.09375, 0.7778, 0.1562, 0.5, 0.1562, 0.6667, 0.125, 0.6667, 0.125, 0.5, 0.1562, 0.7778, 0.1562, 0.8333, 0.125, 0.8333, 0.125, 0.7778, 0.1875, 0.5, 0.1875, 0.6667, 0.1562, 0.6667, 0.1562, 0.5, 0.1875, 0.7778, 0.1875, 0.8333, 0.1562, 0.8333, 0.1562, 0.7778, 0.2188, 0.5, 0.2188, 0.6667, 0.1875, 0.6667, 0.1875, 0.5, 0.2188, 0.7778, 0.2188, 0.8333, 0.1875, 0.8333, 0.1875, 0.7778, 0.25, 0.5, 0.25, 0.6667, 0.2188, 0.6667, 0.2188, 0.5, 0.25, 0.7778, 0.25, 0.8333, 0.2188, 0.8333, 0.2188, 0.7778, 0.2812, 0.5, 0.2812, 0.6667, 0.25, 0.6667, 0.25, 0.5, 0.2812, 0.7778, 0.2812, 0.8333, 0.25, 0.8333, 0.25, 0.7778, 0.3125, 0.5, 0.3125, 0.6667, 0.2812, 0.6667, 0.2812, 0.5, 0.3125, 0.7778, 0.3125, 0.8333, 0.2812, 0.8333, 0.2812, 0.7778, 0.3438, 0.5, 0.3438, 0.6667, 0.3125, 0.6667, 0.3125, 0.5, 0.3438, 0.7778, 0.3438, 0.8333, 0.3125, 0.8333, 0.3125, 0.7778, 0.375, 0.5, 0.375, 0.6667, 0.3438, 0.6667, 0.3438, 0.5, 0.375, 0.7778, 0.375, 0.8333, 0.3438, 0.8333, 0.3438, 0.7778, 0.4062, 0.5, 0.4062, 0.6667, 0.375, 0.6667, 0.375, 0.5, 0.4062, 0.7778, 0.4062, 0.8333, 0.375, 0.8333, 0.375, 0.7778, 0.4375, 0.5, 0.4375, 0.6667, 0.4062, 0.6667, 0.4062, 0.5, 0.4375, 0.7778, 0.4375, 0.8333, 0.4062, 0.8333, 0.4062, 0.7778, 0.4688, 0.5, 0.4688, 0.6667, 0.4375, 0.6667, 0.4375, 0.5, 0.4687, 0.7778, 0.4687, 0.8333, 0.4375, 0.8333, 0.4375, 0.7778, 0.5, 0.5, 0.5, 0.6667, 0.4688, 0.6667, 0.4688, 0.5, 0.5, 0.7778, 0.5, 0.8333, 0.4687, 0.8333, 0.4687, 0.7778, 0.5312, 0.5, 0.5312, 0.6667, 0.5, 0.6667, 0.5, 0.5, 0.5312, 0.7778, 0.5312, 0.8333, 0.5, 0.8333, 0.5, 0.7778, 0.5625, 0.5, 0.5625, 0.6667, 0.5312, 0.6667, 0.5312, 0.5, 0.5625, 0.7778, 0.5625, 0.8333, 0.5312, 0.8333, 0.5312, 0.7778, 0.5938, 0.5, 0.5938, 0.6667, 0.5625, 0.6667, 0.5625, 0.5, 0.5938, 0.7778, 0.5938, 0.8333, 0.5625, 0.8333, 0.5625, 0.7778, 0.625, 0.5, 0.625, 0.6667, 0.5938, 0.6667, 0.5938, 0.5, 0.625, 0.7778, 0.625, 0.8333, 0.5938, 0.8333, 0.5938, 0.7778, 0.6562, 0.5, 0.6562, 0.6667, 0.625, 0.6667, 0.625, 0.5, 0.6562, 0.7778, 0.6562, 0.8333, 0.625, 0.8333, 0.625, 0.7778, 0.6875, 0.5, 0.6875, 0.6667, 0.6562, 0.6667, 0.6562, 0.5, 0.6875, 0.7778, 0.6875, 0.8333, 0.6562, 0.8333, 0.6562, 0.7778, 0.7188, 0.5, 0.7188, 0.6667, 0.6875, 0.6667, 0.6875, 0.5, 0.7188, 0.7778, 0.7188, 0.8333, 0.6875, 0.8333, 0.6875, 0.7778, 0.75, 0.5, 0.75, 0.6667, 0.7188, 0.6667, 0.7188, 0.5, 0.75, 0.7778, 0.75, 0.8333, 0.7188, 0.8333, 0.7188, 0.7778, 0.7812, 0.5, 0.7812, 0.6667, 0.75, 0.6667, 0.75, 0.5, 0.7812, 0.7778, 0.7812, 0.8333, 0.75, 0.8333, 0.75, 0.7778, 0.8125, 0.5, 0.8125, 0.6667, 0.7812, 0.6667, 0.7812, 0.5, 0.8125, 0.7778, 0.8125, 0.8333, 0.7812, 0.8333, 0.7812, 0.7778, 0.8438, 0.5, 0.8438, 0.6667, 0.8125, 0.6667, 0.8125, 0.5, 0.8437, 0.7778, 0.8437, 0.8333, 0.8125, 0.8333, 0.8125, 0.7778, 0.875, 0.5, 0.875, 0.6667, 0.8438, 0.6667, 0.8438, 0.5, 0.875, 0.7778, 0.875, 0.8333, 0.8437, 0.8333, 0.8437, 0.7778, 0.9062, 0.5, 0.9062, 0.6667, 0.875, 0.6667, 0.875, 0.5, 0.9062, 0.7778, 0.9062, 0.8333, 0.875, 0.8333, 0.875, 0.7778, 0.9375, 0.5, 0.9375, 0.6667, 0.9062, 0.6667, 0.9062, 0.5, 0.9375, 0.7778, 0.9375, 0.8333, 0.9062, 0.8333, 0.9062, 0.7778, 0.9688, 0.5, 0.9688, 0.6667, 0.9375, 0.6667, 0.9375, 0.5, 0.9688, 0.7778, 0.9688, 0.8333, 0.9375, 0.8333, 0.9375, 0.7778, 1.0, 0.5, 1.0, 0.6667, 0.9688, 0.6667, 0.9688, 0.5, 1.0, 0.7778, 1.0, 0.8333, 0.9688, 0.8333, 0.9688, 0.7778, 1.0, 0.6667, 1.0, 0.7222, 0.9688, 0.7222, 0.9688, 0.6667, 1.0, 0.7593, 1.0, 0.7778, 0.9688, 0.7778, 0.9688, 0.7593, 0.9688, 0.6667, 0.9688, 0.7222, 0.9375, 0.7222, 0.9375, 0.6667, 0.9688, 0.7593, 0.9688, 0.7778, 0.9375, 0.7778, 0.9375, 0.7593, 0.9375, 0.6667, 0.9375, 0.7222, 0.9062, 0.7222, 0.9062, 0.6667, 0.9375, 0.7593, 0.9375, 0.7778, 0.9062, 0.7778, 0.9062, 0.7593, 0.9062, 0.6667, 0.9062, 0.7222, 0.875, 0.7222, 0.875, 0.6667, 0.9062, 0.7593, 0.9062, 0.7778, 0.875, 0.7778, 0.875, 0.7593, 0.875, 0.6667, 0.875, 0.7222, 0.8438, 0.7222, 0.8438, 0.6667, 0.875, 0.7593, 0.875, 0.7778, 0.8437, 0.7778, 0.8437, 0.7593, 0.8438, 0.6667, 0.8438, 0.7222, 0.8125, 0.7222, 0.8125, 0.6667, 0.8437, 0.7593, 0.8437, 0.7778, 0.8125, 0.7778, 0.8125, 0.7593, 0.8125, 0.6667, 0.8125, 0.7222, 0.7812, 0.7222, 0.7812, 0.6667, 0.8125, 0.7593, 0.8125, 0.7778, 0.7812, 0.7778, 0.7812, 0.7593, 0.7812, 0.6667, 0.7812, 0.7222, 0.75, 0.7222, 0.75, 0.6667, 0.7812, 0.7593, 0.7812, 0.7778, 0.75, 0.7778, 0.75, 0.7593, 0.75, 0.6667, 0.75, 0.7222, 0.7188, 0.7222, 0.7188, 0.6667, 0.75, 0.7593, 0.75, 0.7778, 0.7188, 0.7778, 0.7188, 0.7593, 0.7188, 0.6667, 0.7188, 0.7222, 0.6875, 0.7222, 0.6875, 0.6667, 0.7188, 0.7593, 0.7188, 0.7778, 0.6875, 0.7778, 0.6875, 0.7593, 0.6875, 0.6667, 0.6875, 0.7222, 0.6562, 0.7222, 0.6562, 0.6667, 0.6875, 0.7593, 0.6875, 0.7778, 0.6562, 0.7778, 0.6562, 0.7593, 0.6562, 0.6667, 0.6562, 0.7222, 0.625, 0.7222, 0.625, 0.6667, 0.6562, 0.7593, 0.6562, 0.7778, 0.625, 0.7778, 0.625, 0.7593, 0.625, 0.6667, 0.625, 0.7222, 0.5938, 0.7222, 0.5938, 0.6667, 0.625, 0.7593, 0.625, 0.7778, 0.5938, 0.7778, 0.5938, 0.7593, 0.5938, 0.6667, 0.5938, 0.7222, 0.5625, 0.7222, 0.5625, 0.6667, 0.5938, 0.7593, 0.5938, 0.7778, 0.5625, 0.7778, 0.5625, 0.7593, 0.5625, 0.6667, 0.5625, 0.7222, 0.5312, 0.7222, 0.5312, 0.6667, 0.5625, 0.7593, 0.5625, 0.7778, 0.5312, 0.7778, 0.5312, 0.7593, 0.5312, 0.6667, 0.5312, 0.7222, 0.5, 0.7222, 0.5, 0.6667, 0.5312, 0.7593, 0.5312, 0.7778, 0.5, 0.7778, 0.5, 0.7593, 0.5, 0.6667, 0.5, 0.7222, 0.4688, 0.7222, 0.4688, 0.6667, 0.5, 0.7593, 0.5, 0.7778, 0.4687, 0.7778, 0.4687, 0.7593, 0.4688, 0.6667, 0.4688, 0.7222, 0.4375, 0.7222, 0.4375, 0.6667, 0.4687, 0.7593, 0.4687, 0.7778, 0.4375, 0.7778, 0.4375, 0.7593, 0.4375, 0.6667, 0.4375, 0.7222, 0.4062, 0.7222, 0.4062, 0.6667, 0.4375, 0.7593, 0.4375, 0.7778, 0.4062, 0.7778, 0.4062, 0.7593, 0.4062, 0.6667, 0.4062, 0.7222, 0.375, 0.7222, 0.375, 0.6667, 0.4062, 0.7593, 0.4062, 0.7778, 0.375, 0.7778, 0.375, 0.7593, 0.375, 0.6667, 0.375, 0.7222, 0.3438, 0.7222, 0.3438, 0.6667, 0.375, 0.7593, 0.375, 0.7778, 0.3438, 0.7778, 0.3438, 0.7593, 0.3438, 0.6667, 0.3438, 0.7222, 0.3125, 0.7222, 0.3125, 0.6667, 0.3438, 0.7593, 0.3438, 0.7778, 0.3125, 0.7778, 0.3125, 0.7593, 0.3125, 0.6667, 0.3125, 0.7222, 0.2812, 0.7222, 0.2812, 0.6667, 0.3125, 0.7593, 0.3125, 0.7778, 0.2812, 0.7778, 0.2812, 0.7593, 0.2812, 0.6667, 0.2812, 0.7222, 0.25, 0.7222, 0.25, 0.6667, 0.2812, 0.7593, 0.2812, 0.7778, 0.25, 0.7778, 0.25, 0.7593, 0.25, 0.6667, 0.25, 0.7222, 0.2188, 0.7222, 0.2188, 0.6667, 0.25, 0.7593, 0.25, 0.7778, 0.2188, 0.7778, 0.2188, 0.7593, 0.2188, 0.6667, 0.2188, 0.7222, 0.1875, 0.7222, 0.1875, 0.6667, 0.2188, 0.7593, 0.2188, 0.7778, 0.1875, 0.7778, 0.1875, 0.7593, 0.1875, 0.6667, 0.1875, 0.7222, 0.1562, 0.7222, 0.1562, 0.6667, 0.1875, 0.7593, 0.1875, 0.7778, 0.1562, 0.7778, 0.1562, 0.7593, 0.1562, 0.6667, 0.1562, 0.7222, 0.125, 0.7222, 0.125, 0.6667, 0.1562, 0.7593, 0.1562, 0.7778, 0.125, 0.7778, 0.125, 0.7593, 0.125, 0.6667, 0.125, 0.7222, 0.09375, 0.7222, 0.09375, 0.6667, 0.125, 0.7593, 0.125, 0.7778, 0.09375, 0.7778, 0.09375, 0.7593, 0.09375, 0.6667, 0.09375, 0.7222, 0.0625, 0.7222, 0.0625, 0.6667, 0.09375, 0.7593, 0.09375, 0.7778, 0.0625, 0.7778, 0.0625, 0.7593, 0.0625, 0.6667, 0.0625, 0.7222, 0.03125, 0.7222, 0.03125, 0.6667, 0.0625, 0.7593, 0.0625, 0.7778, 0.03125, 0.7778, 0.03125, 0.7593, 0.03125, 0.6667, 0.03125, 0.7222, 0.0, 0.7222, 0.0, 0.6667, 0.03125, 0.7593, 0.03125, 0.7778, 0.0, 0.7778, 0.0, 0.7593, 0.03125, 0.7222, 0.03125, 0.7407, 0.0, 0.7407, 0.0, 0.7222, 0.03125, 0.7531, 0.03125, 0.7593, 0.0, 0.7593, 0.0, 0.7531, 0.0625, 0.7222, 0.0625, 0.7407, 0.03125, 0.7407, 0.03125, 0.7222, 0.0625, 0.7531, 0.0625, 0.7593, 0.03125, 0.7593, 0.03125, 0.7531, 0.09375, 0.7222, 0.09375, 0.7407, 0.0625, 0.7407, 0.0625, 0.7222, 0.09375, 0.7531, 0.09375, 0.7593, 0.0625, 0.7593, 0.0625, 0.7531, 0.125, 0.7222, 0.125, 0.7407, 0.09375, 0.7407, 0.09375, 0.7222, 0.125, 0.7531, 0.125, 0.7593, 0.09375, 0.7593, 0.09375, 0.7531, 0.1562, 0.7222, 0.1562, 0.7407, 0.125, 0.7407, 0.125, 0.7222, 0.1562, 0.7531, 0.1562, 0.7593, 0.125, 0.7593, 0.125, 0.7531, 0.1875, 0.7222, 0.1875, 0.7407, 0.1562, 0.7407, 0.1562, 0.7222, 0.1875, 0.7531, 0.1875, 0.7593, 0.1562, 0.7593, 0.1562, 0.7531, 0.2188, 0.7222, 0.2188, 0.7407, 0.1875, 0.7407, 0.1875, 0.7222, 0.2188, 0.7531, 0.2188, 0.7593, 0.1875, 0.7593, 0.1875, 0.7531, 0.25, 0.7222, 0.25, 0.7407, 0.2188, 0.7407, 0.2188, 0.7222, 0.25, 0.7531, 0.25, 0.7593, 0.2188, 0.7593, 0.2188, 0.7531, 0.2812, 0.7222, 0.2812, 0.7407, 0.25, 0.7407, 0.25, 0.7222, 0.2812, 0.7531, 0.2812, 0.7593, 0.25, 0.7593, 0.25, 0.7531, 0.3125, 0.7222, 0.3125, 0.7407, 0.2812, 0.7407, 0.2812, 0.7222, 0.3125, 0.7531, 0.3125, 0.7593, 0.2812, 0.7593, 0.2812, 0.7531, 0.3438, 0.7222, 0.3438, 0.7407, 0.3125, 0.7407, 0.3125, 0.7222, 0.3438, 0.7531, 0.3438, 0.7593, 0.3125, 0.7593, 0.3125, 0.7531, 0.375, 0.7222, 0.375, 0.7407, 0.3438, 0.7407, 0.3438, 0.7222, 0.375, 0.7531, 0.375, 0.7593, 0.3438, 0.7593, 0.3438, 0.7531, 0.4062, 0.7222, 0.4062, 0.7407, 0.375, 0.7407, 0.375, 0.7222, 0.4062, 0.7531, 0.4062, 0.7593, 0.375, 0.7593, 0.375, 0.7531, 0.4375, 0.7222, 0.4375, 0.7407, 0.4062, 0.7407, 0.4062, 0.7222, 0.4375, 0.7531, 0.4375, 0.7593, 0.4062, 0.7593, 0.4062, 0.7531, 0.4688, 0.7222, 0.4688, 0.7407, 0.4375, 0.7407, 0.4375, 0.7222, 0.4687, 0.7531, 0.4687, 0.7593, 0.4375, 0.7593, 0.4375, 0.7531, 0.5, 0.7222, 0.5, 0.7407, 0.4688, 0.7407, 0.4688, 0.7222, 0.5, 0.7531, 0.5, 0.7593, 0.4687, 0.7593, 0.4687, 0.7531, 0.5312, 0.7222, 0.5312, 0.7407, 0.5, 0.7407, 0.5, 0.7222, 0.5312, 0.7531, 0.5312, 0.7593, 0.5, 0.7593, 0.5, 0.7531, 0.5625, 0.7222, 0.5625, 0.7407, 0.5312, 0.7407, 0.5312, 0.7222, 0.5625, 0.7531, 0.5625, 0.7593, 0.5312, 0.7593, 0.5312, 0.7531, 0.5938, 0.7222, 0.5938, 0.7407, 0.5625, 0.7407, 0.5625, 0.7222, 0.5938, 0.7531, 0.5938, 0.7593, 0.5625, 0.7593, 0.5625, 0.7531, 0.625, 0.7222, 0.625, 0.7407, 0.5938, 0.7407, 0.5938, 0.7222, 0.625, 0.7531, 0.625, 0.7593, 0.5938, 0.7593, 0.5938, 0.7531, 0.6562, 0.7222, 0.6562, 0.7407, 0.625, 0.7407, 0.625, 0.7222, 0.6562, 0.7531, 0.6562, 0.7593, 0.625, 0.7593, 0.625, 0.7531, 0.6875, 0.7222, 0.6875, 0.7407, 0.6562, 0.7407, 0.6562, 0.7222, 0.6875, 0.7531, 0.6875, 0.7593, 0.6562, 0.7593, 0.6562, 0.7531, 0.7188, 0.7222, 0.7188, 0.7407, 0.6875, 0.7407, 0.6875, 0.7222, 0.7188, 0.7531, 0.7188, 0.7593, 0.6875, 0.7593, 0.6875, 0.7531, 0.75, 0.7222, 0.75, 0.7407, 0.7188, 0.7407, 0.7188, 0.7222, 0.75, 0.7531, 0.75, 0.7593, 0.7188, 0.7593, 0.7188, 0.7531, 0.7812, 0.7222, 0.7812, 0.7407, 0.75, 0.7407, 0.75, 0.7222, 0.7812, 0.7531, 0.7812, 0.7593, 0.75, 0.7593, 0.75, 0.7531, 0.8125, 0.7222, 0.8125, 0.7407, 0.7812, 0.7407, 0.7812, 0.7222, 0.8125, 0.7531, 0.8125, 0.7593, 0.7812, 0.7593, 0.7812, 0.7531, 0.8438, 0.7222, 0.8438, 0.7407, 0.8125, 0.7407, 0.8125, 0.7222, 0.8437, 0.7531, 0.8437, 0.7593, 0.8125, 0.7593, 0.8125, 0.7531, 0.875, 0.7222, 0.875, 0.7407, 0.8438, 0.7407, 0.8438, 0.7222, 0.875, 0.7531, 0.875, 0.7593, 0.8437, 0.7593, 0.8437, 0.7531, 0.9062, 0.7222, 0.9062, 0.7407, 0.875, 0.7407, 0.875, 0.7222, 0.9062, 0.7531, 0.9062, 0.7593, 0.875, 0.7593, 0.875, 0.7531, 0.9375, 0.7222, 0.9375, 0.7407, 0.9062, 0.7407, 0.9062, 0.7222, 0.9375, 0.7531, 0.9375, 0.7593, 0.9062, 0.7593, 0.9062, 0.7531, 0.9688, 0.7222, 0.9688, 0.7407, 0.9375, 0.7407, 0.9375, 0.7222, 0.9688, 0.7531, 0.9688, 0.7593, 0.9375, 0.7593, 0.9375, 0.7531, 1.0, 0.7222, 1.0, 0.7407, 0.9688, 0.7407, 0.9688, 0.7222, 1.0, 0.7531, 1.0, 0.7593, 0.9688, 0.7593, 0.9688, 0.7531, 1.0, 0.7407, 1.0, 0.7469, 0.9688, 0.7469, 0.9688, 0.7407, 1.0, 0.7469, 1.0, 0.7531, 0.9688, 0.7531, 0.9688, 0.7469, 0.9688, 0.7407, 0.9688, 0.7469, 0.9375, 0.7469, 0.9375, 0.7407, 0.9688, 0.7469, 0.9688, 0.7531, 0.9375, 0.7531, 0.9375, 0.7469, 0.9375, 0.7407, 0.9375, 0.7469, 0.9062, 0.7469, 0.9062, 0.7407, 0.9375, 0.7469, 0.9375, 0.7531, 0.9062, 0.7531, 0.9062, 0.7469, 0.9062, 0.7407, 0.9062, 0.7469, 0.875, 0.7469, 0.875, 0.7407, 0.9062, 0.7469, 0.9062, 0.7531, 0.875, 0.7531, 0.875, 0.7469, 0.875, 0.7407, 0.875, 0.7469, 0.8438, 0.7469, 0.8438, 0.7407, 0.875, 0.7469, 0.875, 0.7531, 0.8437, 0.7531, 0.8438, 0.7469, 0.8438, 0.7407, 0.8438, 0.7469, 0.8125, 0.7469, 0.8125, 0.7407, 0.8438, 0.7469, 0.8437, 0.7531, 0.8125, 0.7531, 0.8125, 0.7469, 0.8125, 0.7407, 0.8125, 0.7469, 0.7812, 0.7469, 0.7812, 0.7407, 0.8125, 0.7469, 0.8125, 0.7531, 0.7812, 0.7531, 0.7812, 0.7469, 0.7812, 0.7407, 0.7812, 0.7469, 0.75, 0.7469, 0.75, 0.7407, 0.7812, 0.7469, 0.7812, 0.7531, 0.75, 0.7531, 0.75, 0.7469, 0.75, 0.7407, 0.75, 0.7469, 0.7188, 0.7469, 0.7188, 0.7407, 0.75, 0.7469, 0.75, 0.7531, 0.7188, 0.7531, 0.7188, 0.7469, 0.7188, 0.7407, 0.7188, 0.7469, 0.6875, 0.7469, 0.6875, 0.7407, 0.7188, 0.7469, 0.7188, 0.7531, 0.6875, 0.7531, 0.6875, 0.7469, 0.6875, 0.7407, 0.6875, 0.7469, 0.6562, 0.7469, 0.6562, 0.7407, 0.6875, 0.7469, 0.6875, 0.7531, 0.6562, 0.7531, 0.6562, 0.7469, 0.6562, 0.7407, 0.6562, 0.7469, 0.625, 0.7469, 0.625, 0.7407, 0.6562, 0.7469, 0.6562, 0.7531, 0.625, 0.7531, 0.625, 0.7469, 0.625, 0.7407, 0.625, 0.7469, 0.5938, 0.7469, 0.5938, 0.7407, 0.625, 0.7469, 0.625, 0.7531, 0.5938, 0.7531, 0.5938, 0.7469, 0.5938, 0.7407, 0.5938, 0.7469, 0.5625, 0.7469, 0.5625, 0.7407, 0.5938, 0.7469, 0.5938, 0.7531, 0.5625, 0.7531, 0.5625, 0.7469, 0.5625, 0.7407, 0.5625, 0.7469, 0.5312, 0.7469, 0.5312, 0.7407, 0.5625, 0.7469, 0.5625, 0.7531, 0.5312, 0.7531, 0.5312, 0.7469, 0.5312, 0.7407, 0.5312, 0.7469, 0.5, 0.7469, 0.5, 0.7407, 0.5312, 0.7469, 0.5312, 0.7531, 0.5, 0.7531, 0.5, 0.7469, 0.5, 0.7407, 0.5, 0.7469, 0.4688, 0.7469, 0.4688, 0.7407, 0.5, 0.7469, 0.5, 0.7531, 0.4687, 0.7531, 0.4688, 0.7469, 0.4688, 0.7407, 0.4688, 0.7469, 0.4375, 0.7469, 0.4375, 0.7407, 0.4688, 0.7469, 0.4687, 0.7531, 0.4375, 0.7531, 0.4375, 0.7469, 0.4375, 0.7407, 0.4375, 0.7469, 0.4062, 0.7469, 0.4062, 0.7407, 0.4375, 0.7469, 0.4375, 0.7531, 0.4062, 0.7531, 0.4062, 0.7469, 0.4062, 0.7407, 0.4062, 0.7469, 0.375, 0.7469, 0.375, 0.7407, 0.4062, 0.7469, 0.4062, 0.7531, 0.375, 0.7531, 0.375, 0.7469, 0.375, 0.7407, 0.375, 0.7469, 0.3438, 0.7469, 0.3438, 0.7407, 0.375, 0.7469, 0.375, 0.7531, 0.3438, 0.7531, 0.3438, 0.7469, 0.3438, 0.7407, 0.3438, 0.7469, 0.3125, 0.7469, 0.3125, 0.7407, 0.3438, 0.7469, 0.3438, 0.7531, 0.3125, 0.7531, 0.3125, 0.7469, 0.3125, 0.7407, 0.3125, 0.7469, 0.2812, 0.7469, 0.2812, 0.7407, 0.3125, 0.7469, 0.3125, 0.7531, 0.2812, 0.7531, 0.2812, 0.7469, 0.2812, 0.7407, 0.2812, 0.7469, 0.25, 0.7469, 0.25, 0.7407, 0.2812, 0.7469, 0.2812, 0.7531, 0.25, 0.7531, 0.25, 0.7469, 0.25, 0.7407, 0.25, 0.7469, 0.2188, 0.7469, 0.2188, 0.7407, 0.25, 0.7469, 0.25, 0.7531, 0.2188, 0.7531, 0.2188, 0.7469, 0.2188, 0.7407, 0.2188, 0.7469, 0.1875, 0.7469, 0.1875, 0.7407, 0.2188, 0.7469, 0.2188, 0.7531, 0.1875, 0.7531, 0.1875, 0.7469, 0.1875, 0.7407, 0.1875, 0.7469, 0.1562, 0.7469, 0.1562, 0.7407, 0.1875, 0.7469, 0.1875, 0.7531, 0.1562, 0.7531, 0.1562, 0.7469, 0.1562, 0.7407, 0.1562, 0.7469, 0.125, 0.7469, 0.125, 0.7407, 0.1562, 0.7469, 0.1562, 0.7531, 0.125, 0.7531, 0.125, 0.7469, 0.125, 0.7407, 0.125, 0.7469, 0.09375, 0.7469, 0.09375, 0.7407, 0.125, 0.7469, 0.125, 0.7531, 0.09375, 0.7531, 0.09375, 0.7469, 0.09375, 0.7407, 0.09375, 0.7469, 0.0625, 0.7469, 0.0625, 0.7407, 0.09375, 0.7469, 0.09375, 0.7531, 0.0625, 0.7531, 0.0625, 0.7469, 0.0625, 0.7407, 0.0625, 0.7469, 0.03125, 0.7469, 0.03125, 0.7407, 0.0625, 0.7469, 0.0625, 0.7531, 0.03125, 0.7531, 0.03125, 0.7469, 0.03125, 0.7407, 0.03125, 0.7469, 0.0, 0.7469, 0.0, 0.7407, 0.03125, 0.7469, 0.03125, 0.7531, 0.0, 0.7531, 0.0, 0.7469])
me_cylinder.materials.append(mat_metal_alumitnem)
me_cylinder.use_remesh_fix_poles = True
me_cylinder.use_remesh_preserve_attributes = False
me_cylinder.use_mirror_vertex_groups = False
me_cylinder.update()
me_cube_002 = bpy.data.meshes.new('Cube.002')
me_cube_002.from_pydata([(0.4331, 0.05855, -1.1), (-0.4331, 0.05855, -1.1), (-0.4331, -0.05855, -1.1), (0.4331, -0.05855, -1.1), (0.4331, -0.05855, 1.035), (-0.4331, -0.05855, 1.035), (-0.4331, 0.05855, 1.035), (0.4331, 0.05855, 1.035)], [], [(1, 0, 3, 2), (1, 6, 7, 0), (3, 4, 5, 2), (6, 1, 2, 5), (7, 4, 3, 0), (6, 5, 4, 7)])
me_cube_002.polygons.foreach_set('use_smooth', [True] * 6)
_uv = me_cube_002.uv_layers.new(name='UVMap')
_uv.uv.foreach_set('vector', [0.9758, 0.4057, 0.9758, 0.8113, 0.921, 0.8113, 0.921, 0.4057, 0.4057, 0.0, 0.4057, 1.0, 0.0, 1.0, 8.941e-08, 0.0, 0.8113, 0.0, 0.8113, 1.0, 0.4057, 1.0, 0.4057, 0.0, 0.8113, 1.0, 0.8113, 0.0, 0.8662, 0.0, 0.8662, 1.0, 0.921, 1.0, 0.8662, 1.0, 0.8662, 0.0, 0.921, 0.0, 0.9758, 0.4057, 0.921, 0.4057, 0.921, 0.0, 0.9758, 0.0])
me_cube_002.materials.append(mat_wood002)
me_cube_002.use_remesh_fix_poles = True
me_cube_002.use_remesh_preserve_attributes = False
me_cube_002.use_mirror_vertex_groups = False
me_cube_002.update()

# ---- objects
ob_fram = bpy.data.objects.new('Fram', me_cube_001)
ob_handle = bpy.data.objects.new('Handle', me_cylinder)
ob_door = bpy.data.objects.new('Door', me_cube_002)

# ---- transforms, parenting, visibility, modifiers, constraints
ob_fram.location = (0.0, 0.0, 0.0)
ob_fram.lineart.crease_threshold = 0.0
ob_handle.parent = ob_door
ob_handle.location = (0.0, 0.0, 0.0)
ob_handle.lineart.crease_threshold = 0.0
ob_door.parent = ob_fram
ob_door.location = (0.0, 0.0, 0.0)
ob_door.lineart.crease_threshold = 0.0

# ---- collection membership
col_collection.objects.link(ob_fram)
col_collection.objects.link(ob_handle)
col_collection.objects.link(ob_door)

# ---- scene / render settings (as saved in the file)
scene.frame_start = 1; scene.frame_end = 250; scene.frame_set(1)
scene.render.engine = 'BLENDER_EEVEE_NEXT'
scene.cycles.use_denoising = False
scene.cycles.samples = 128
scene.cycles.sampling_pattern = 'TABULATED_SOBOL'
scene.cycles.use_adaptive_sampling = False
scene.cycles.use_light_tree = False
scene.view_settings.view_transform = 'Filmic'
bpy.context.view_layer.update()

# ---- added for rendering (the .blend has no active camera and no usable light): camera, sun
cam_auto = bpy.data.cameras.new('AutoCamera')
cam_auto.lens = 50.0
cam_auto.sensor_width = 36.0
cam_auto.clip_end = 1000.0
ob_auto_camera = bpy.data.objects.new('AutoCamera', cam_auto)
scene.collection.objects.link(ob_auto_camera)
ob_auto_camera.location = (2.25307, -2.70368, 1.80246)
ob_auto_camera.rotation_euler = (1.09748, -7.21219e-08, 0.694738)
scene.camera = ob_auto_camera
light_auto_sun = bpy.data.lights.new('AutoSun', 'SUN')
light_auto_sun.energy = 3.0
light_auto_sun.angle = 0.0523599
ob_auto_sun = bpy.data.objects.new('AutoSun', light_auto_sun)
scene.collection.objects.link(ob_auto_sun)
ob_auto_sun.rotation_euler = (0.872665, 0.174533, 0.523599)
bpy.context.view_layer.update()
